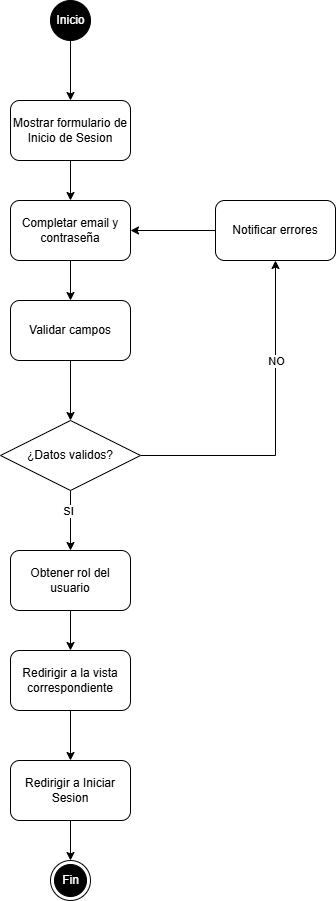

The diagram above was exported from draw.io. Its source (the exported page's mxGraphModel, read from the mxfile embedded in the PNG):
<mxGraphModel dx="1426" dy="751" grid="1" gridSize="10" guides="1" tooltips="1" connect="1" arrows="1" fold="1" page="1" pageScale="1" pageWidth="827" pageHeight="1169" math="0" shadow="0">
  <root>
    <mxCell id="WIyWlLk6GJQsqaUBKTNV-0" />
    <mxCell id="WIyWlLk6GJQsqaUBKTNV-1" parent="WIyWlLk6GJQsqaUBKTNV-0" />
    <mxCell id="iYecYmZ4Rf4HW1sNLe-h-0" style="edgeStyle=orthogonalEdgeStyle;rounded=0;orthogonalLoop=1;jettySize=auto;html=1;" parent="WIyWlLk6GJQsqaUBKTNV-1" source="iYecYmZ4Rf4HW1sNLe-h-1" target="iYecYmZ4Rf4HW1sNLe-h-4" edge="1">
      <mxGeometry relative="1" as="geometry" />
    </mxCell>
    <mxCell id="iYecYmZ4Rf4HW1sNLe-h-1" value="&lt;font style=&quot;color: rgb(255, 255, 255);&quot;&gt;Inicio&lt;/font&gt;" style="ellipse;fillColor=strokeColor;html=1;" parent="WIyWlLk6GJQsqaUBKTNV-1" vertex="1">
      <mxGeometry x="570" y="540" width="40" height="40" as="geometry" />
    </mxCell>
    <mxCell id="iYecYmZ4Rf4HW1sNLe-h-2" value="&lt;font style=&quot;color: rgb(255, 255, 255);&quot;&gt;Fin&lt;/font&gt;" style="ellipse;html=1;shape=endState;fillColor=strokeColor;" parent="WIyWlLk6GJQsqaUBKTNV-1" vertex="1">
      <mxGeometry x="570" y="1400" width="40" height="40" as="geometry" />
    </mxCell>
    <mxCell id="iYecYmZ4Rf4HW1sNLe-h-3" style="edgeStyle=orthogonalEdgeStyle;rounded=0;orthogonalLoop=1;jettySize=auto;html=1;" parent="WIyWlLk6GJQsqaUBKTNV-1" source="iYecYmZ4Rf4HW1sNLe-h-4" target="iYecYmZ4Rf4HW1sNLe-h-6" edge="1">
      <mxGeometry relative="1" as="geometry" />
    </mxCell>
    <mxCell id="iYecYmZ4Rf4HW1sNLe-h-4" value="Mostrar formulario de Inicio de Sesion" style="rounded=1;whiteSpace=wrap;html=1;" parent="WIyWlLk6GJQsqaUBKTNV-1" vertex="1">
      <mxGeometry x="530" y="640" width="120" height="60" as="geometry" />
    </mxCell>
    <mxCell id="iYecYmZ4Rf4HW1sNLe-h-5" style="edgeStyle=orthogonalEdgeStyle;rounded=0;orthogonalLoop=1;jettySize=auto;html=1;" parent="WIyWlLk6GJQsqaUBKTNV-1" source="iYecYmZ4Rf4HW1sNLe-h-6" target="iYecYmZ4Rf4HW1sNLe-h-8" edge="1">
      <mxGeometry relative="1" as="geometry" />
    </mxCell>
    <mxCell id="iYecYmZ4Rf4HW1sNLe-h-6" value="Completar email y contraseña" style="rounded=1;whiteSpace=wrap;html=1;" parent="WIyWlLk6GJQsqaUBKTNV-1" vertex="1">
      <mxGeometry x="530" y="740" width="120" height="60" as="geometry" />
    </mxCell>
    <mxCell id="iYecYmZ4Rf4HW1sNLe-h-7" style="edgeStyle=orthogonalEdgeStyle;rounded=0;orthogonalLoop=1;jettySize=auto;html=1;" parent="WIyWlLk6GJQsqaUBKTNV-1" source="iYecYmZ4Rf4HW1sNLe-h-8" target="iYecYmZ4Rf4HW1sNLe-h-13" edge="1">
      <mxGeometry relative="1" as="geometry" />
    </mxCell>
    <mxCell id="iYecYmZ4Rf4HW1sNLe-h-8" value="Validar campos" style="rounded=1;whiteSpace=wrap;html=1;" parent="WIyWlLk6GJQsqaUBKTNV-1" vertex="1">
      <mxGeometry x="530" y="840" width="120" height="60" as="geometry" />
    </mxCell>
    <mxCell id="iYecYmZ4Rf4HW1sNLe-h-9" style="edgeStyle=orthogonalEdgeStyle;rounded=0;orthogonalLoop=1;jettySize=auto;html=1;" parent="WIyWlLk6GJQsqaUBKTNV-1" source="iYecYmZ4Rf4HW1sNLe-h-13" target="iYecYmZ4Rf4HW1sNLe-h-15" edge="1">
      <mxGeometry relative="1" as="geometry">
        <mxPoint x="795" y="770" as="targetPoint" />
        <Array as="points">
          <mxPoint x="795" y="995" />
        </Array>
      </mxGeometry>
    </mxCell>
    <mxCell id="iYecYmZ4Rf4HW1sNLe-h-10" value="NO" style="edgeLabel;html=1;align=center;verticalAlign=middle;resizable=0;points=[];" parent="iYecYmZ4Rf4HW1sNLe-h-9" connectable="0" vertex="1">
      <mxGeometry x="-0.3167" relative="1" as="geometry">
        <mxPoint x="22" y="-95" as="offset" />
      </mxGeometry>
    </mxCell>
    <mxCell id="iYecYmZ4Rf4HW1sNLe-h-11" style="edgeStyle=orthogonalEdgeStyle;rounded=0;orthogonalLoop=1;jettySize=auto;html=1;" parent="WIyWlLk6GJQsqaUBKTNV-1" source="iYecYmZ4Rf4HW1sNLe-h-13" target="iYecYmZ4Rf4HW1sNLe-h-17" edge="1">
      <mxGeometry relative="1" as="geometry" />
    </mxCell>
    <mxCell id="iYecYmZ4Rf4HW1sNLe-h-12" value="SI" style="edgeLabel;html=1;align=center;verticalAlign=middle;resizable=0;points=[];" parent="iYecYmZ4Rf4HW1sNLe-h-11" connectable="0" vertex="1">
      <mxGeometry x="-0.3333" y="-3" relative="1" as="geometry">
        <mxPoint as="offset" />
      </mxGeometry>
    </mxCell>
    <mxCell id="iYecYmZ4Rf4HW1sNLe-h-13" value="¿Datos validos?" style="rhombus;whiteSpace=wrap;html=1;" parent="WIyWlLk6GJQsqaUBKTNV-1" vertex="1">
      <mxGeometry x="520" y="960" width="140" height="70" as="geometry" />
    </mxCell>
    <mxCell id="iYecYmZ4Rf4HW1sNLe-h-14" style="edgeStyle=orthogonalEdgeStyle;rounded=0;orthogonalLoop=1;jettySize=auto;html=1;" parent="WIyWlLk6GJQsqaUBKTNV-1" source="iYecYmZ4Rf4HW1sNLe-h-15" target="iYecYmZ4Rf4HW1sNLe-h-6" edge="1">
      <mxGeometry relative="1" as="geometry" />
    </mxCell>
    <mxCell id="iYecYmZ4Rf4HW1sNLe-h-15" value="Notificar errores" style="rounded=1;whiteSpace=wrap;html=1;" parent="WIyWlLk6GJQsqaUBKTNV-1" vertex="1">
      <mxGeometry x="735" y="740" width="120" height="60" as="geometry" />
    </mxCell>
    <mxCell id="iYecYmZ4Rf4HW1sNLe-h-16" style="edgeStyle=orthogonalEdgeStyle;rounded=0;orthogonalLoop=1;jettySize=auto;html=1;" parent="WIyWlLk6GJQsqaUBKTNV-1" source="iYecYmZ4Rf4HW1sNLe-h-17" target="iYecYmZ4Rf4HW1sNLe-h-19" edge="1">
      <mxGeometry relative="1" as="geometry" />
    </mxCell>
    <mxCell id="iYecYmZ4Rf4HW1sNLe-h-17" value="Obtener rol del usuario" style="rounded=1;whiteSpace=wrap;html=1;" parent="WIyWlLk6GJQsqaUBKTNV-1" vertex="1">
      <mxGeometry x="530" y="1090" width="120" height="60" as="geometry" />
    </mxCell>
    <mxCell id="iYecYmZ4Rf4HW1sNLe-h-22" style="edgeStyle=orthogonalEdgeStyle;rounded=0;orthogonalLoop=1;jettySize=auto;html=1;" parent="WIyWlLk6GJQsqaUBKTNV-1" source="iYecYmZ4Rf4HW1sNLe-h-19" target="iYecYmZ4Rf4HW1sNLe-h-21" edge="1">
      <mxGeometry relative="1" as="geometry" />
    </mxCell>
    <mxCell id="iYecYmZ4Rf4HW1sNLe-h-19" value="Redirigir a la vista correspondiente" style="rounded=1;whiteSpace=wrap;html=1;" parent="WIyWlLk6GJQsqaUBKTNV-1" vertex="1">
      <mxGeometry x="530" y="1190" width="120" height="60" as="geometry" />
    </mxCell>
    <mxCell id="iYecYmZ4Rf4HW1sNLe-h-20" style="edgeStyle=orthogonalEdgeStyle;rounded=0;orthogonalLoop=1;jettySize=auto;html=1;" parent="WIyWlLk6GJQsqaUBKTNV-1" source="iYecYmZ4Rf4HW1sNLe-h-21" target="iYecYmZ4Rf4HW1sNLe-h-2" edge="1">
      <mxGeometry relative="1" as="geometry" />
    </mxCell>
    <mxCell id="iYecYmZ4Rf4HW1sNLe-h-21" value="Redirigir a Iniciar Sesion" style="rounded=1;whiteSpace=wrap;html=1;" parent="WIyWlLk6GJQsqaUBKTNV-1" vertex="1">
      <mxGeometry x="530" y="1300" width="120" height="60" as="geometry" />
    </mxCell>
  </root>
</mxGraphModel>